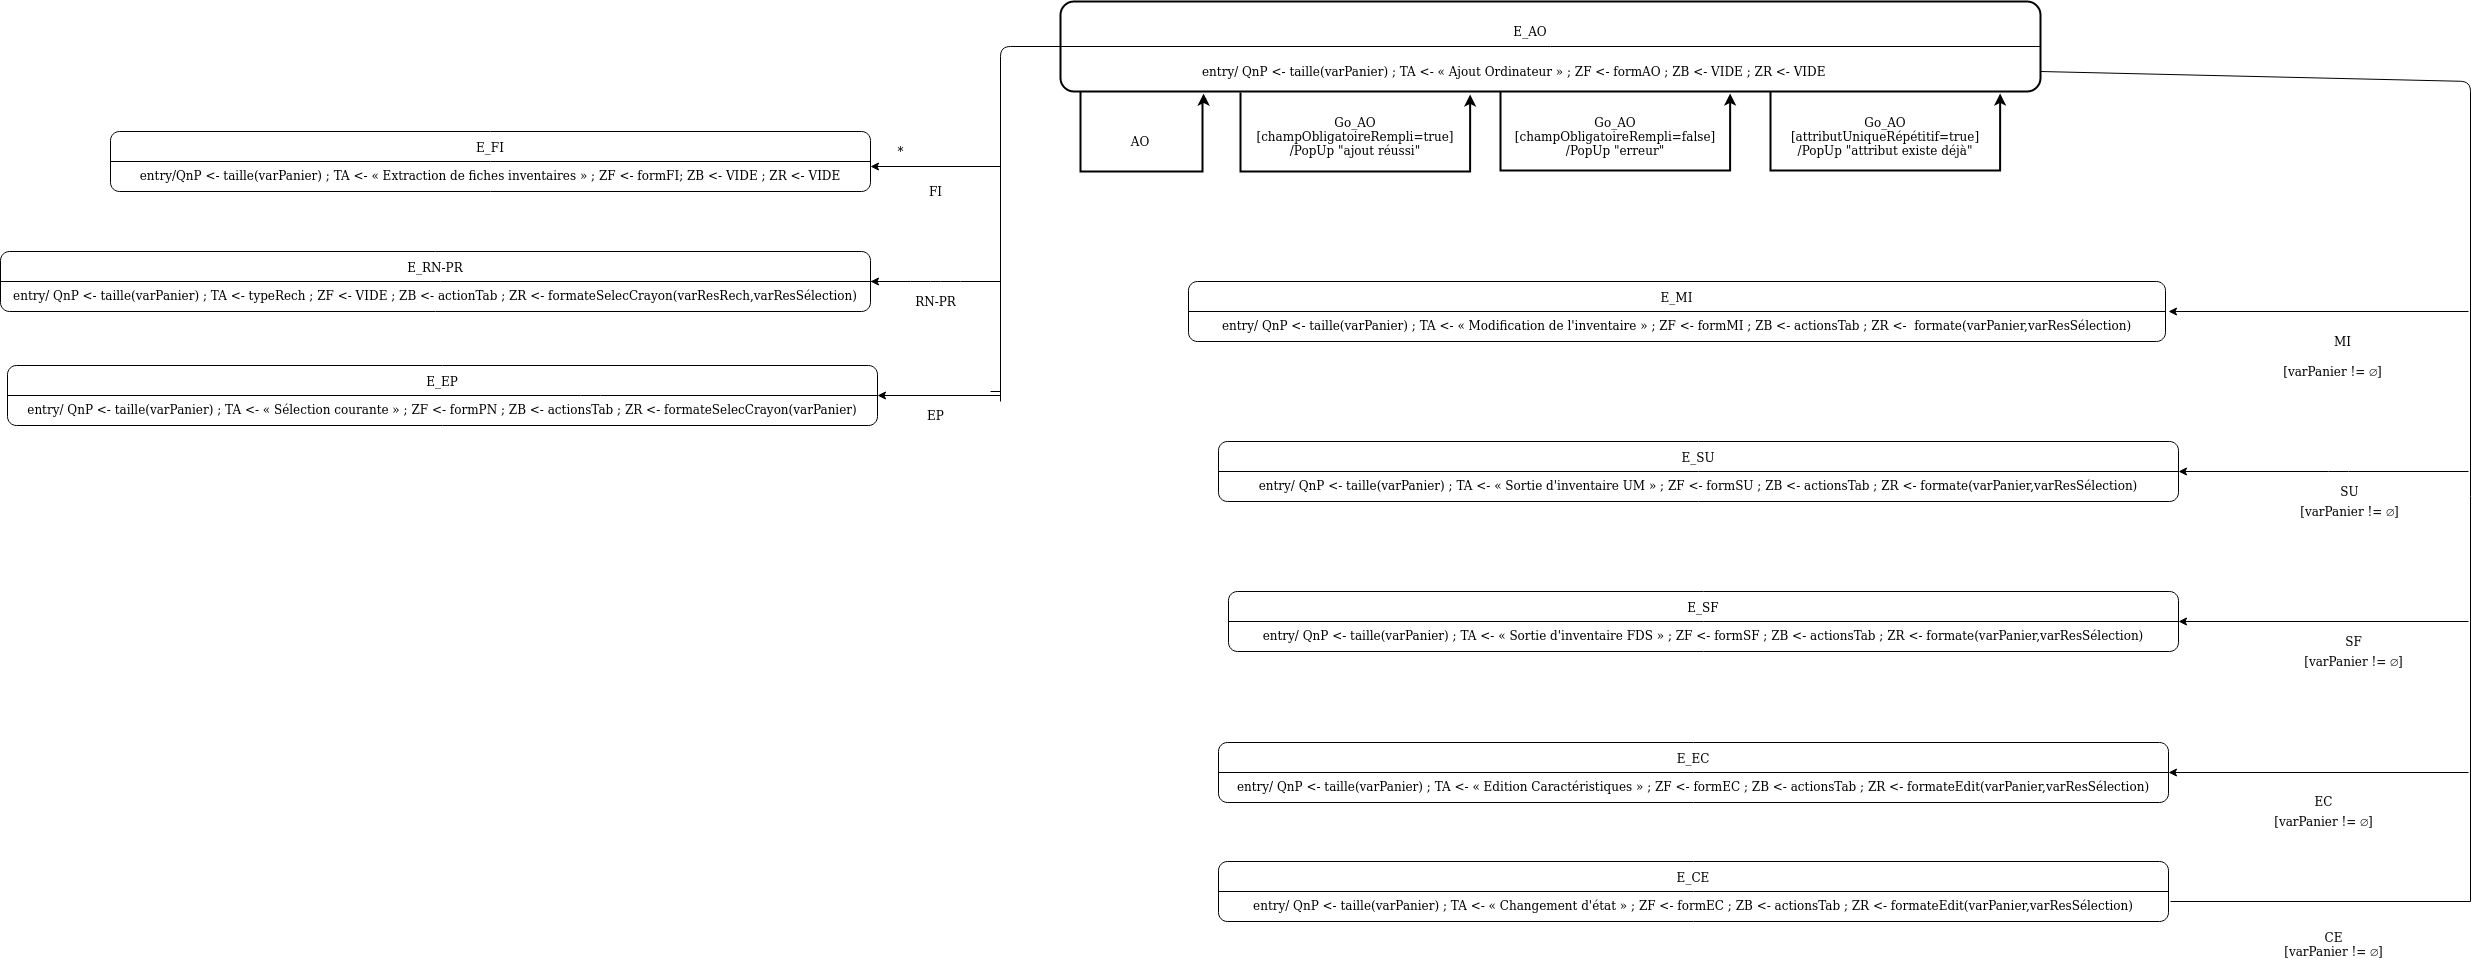

The diagram above was exported from draw.io. Its source (the exported page's mxGraphModel, read from the mxfile embedded in the PNG):
<mxGraphModel dx="4652" dy="767" grid="0" gridSize="10" guides="1" tooltips="1" connect="1" arrows="1" fold="1" page="1" pageScale="1" pageWidth="3300" pageHeight="2339" math="0" shadow="0">
  <root>
    <mxCell id="0" />
    <mxCell id="1" parent="0" />
    <mxCell id="28Wz6htVMqj1fHDJ8bwW-1" value="" style="edgeStyle=orthogonalEdgeStyle;rounded=0;orthogonalLoop=1;jettySize=auto;html=1;entryX=0.146;entryY=1.023;entryDx=0;entryDy=0;entryPerimeter=0;strokeWidth=2;" parent="1" source="28Wz6htVMqj1fHDJ8bwW-2" target="28Wz6htVMqj1fHDJ8bwW-2" edge="1">
      <mxGeometry relative="1" as="geometry">
        <mxPoint x="-1040" y="300" as="targetPoint" />
        <Array as="points">
          <mxPoint x="-1475" y="300" />
          <mxPoint x="-1353" y="300" />
          <mxPoint x="-1353" y="230" />
          <mxPoint x="-1352" y="230" />
        </Array>
      </mxGeometry>
    </mxCell>
    <mxCell id="28Wz6htVMqj1fHDJ8bwW-2" value="" style="rounded=1;whiteSpace=wrap;html=1;strokeWidth=2;" parent="1" vertex="1">
      <mxGeometry x="-1495" y="130" width="980" height="90" as="geometry" />
    </mxCell>
    <mxCell id="28Wz6htVMqj1fHDJ8bwW-3" value="" style="endArrow=none;html=1;exitX=0;exitY=0.5;exitDx=0;exitDy=0;entryX=1;entryY=0.5;entryDx=0;entryDy=0;" parent="1" source="28Wz6htVMqj1fHDJ8bwW-2" target="28Wz6htVMqj1fHDJ8bwW-2" edge="1">
      <mxGeometry width="50" height="50" relative="1" as="geometry">
        <mxPoint x="-995" y="360" as="sourcePoint" />
        <mxPoint x="-945" y="310" as="targetPoint" />
      </mxGeometry>
    </mxCell>
    <mxCell id="28Wz6htVMqj1fHDJ8bwW-4" value="E_AO" style="text;html=1;strokeColor=none;fillColor=none;align=center;verticalAlign=middle;whiteSpace=wrap;rounded=0;" parent="1" vertex="1">
      <mxGeometry x="-1045" y="150" width="40" height="20" as="geometry" />
    </mxCell>
    <mxCell id="28Wz6htVMqj1fHDJ8bwW-5" value="entry/ QnP &amp;lt;- taille(varPanier) ; TA &amp;lt;- « Ajout Ordinateur » ; ZF &amp;lt;- formAO ; ZB &amp;lt;- VIDE ; ZR &amp;lt;- VIDE" style="text;html=1;strokeColor=none;fillColor=none;align=left;verticalAlign=middle;whiteSpace=wrap;rounded=0;" parent="1" vertex="1">
      <mxGeometry x="-1355" y="190" width="970" height="20" as="geometry" />
    </mxCell>
    <mxCell id="28Wz6htVMqj1fHDJ8bwW-6" value="AO" style="text;html=1;strokeColor=none;fillColor=none;align=center;verticalAlign=middle;whiteSpace=wrap;rounded=0;" parent="1" vertex="1">
      <mxGeometry x="-1435" y="260" width="40" height="20" as="geometry" />
    </mxCell>
    <mxCell id="28Wz6htVMqj1fHDJ8bwW-7" style="edgeStyle=orthogonalEdgeStyle;rounded=0;orthogonalLoop=1;jettySize=auto;html=1;strokeWidth=2;entryX=0.418;entryY=1.033;entryDx=0;entryDy=0;entryPerimeter=0;" parent="1" target="28Wz6htVMqj1fHDJ8bwW-2" edge="1">
      <mxGeometry relative="1" as="geometry">
        <mxPoint x="-1315" y="221" as="sourcePoint" />
        <mxPoint x="-965" y="221" as="targetPoint" />
        <Array as="points">
          <mxPoint x="-1315" y="300" />
          <mxPoint x="-1085" y="300" />
        </Array>
      </mxGeometry>
    </mxCell>
    <mxCell id="Dts_KAXtP5ankyuE3lmy-2" value="E_RN-PR&lt;br&gt;&lt;br&gt;entry/ QnP &amp;lt;- taille(varPanier) ; TA &amp;lt;- typeRech ; ZF &amp;lt;- VIDE ; ZB &amp;lt;- actionTab ; ZR &amp;lt;- formateSelecCrayon(varResRech,varResSélection)" style="rounded=1;whiteSpace=wrap;html=1;" parent="1" vertex="1">
      <mxGeometry x="-2555" y="380" width="870" height="60" as="geometry" />
    </mxCell>
    <mxCell id="Dts_KAXtP5ankyuE3lmy-6" value="*" style="text;html=1;align=center;verticalAlign=middle;resizable=0;points=[];autosize=1;" parent="1" vertex="1">
      <mxGeometry x="-1665" y="270" width="20" height="20" as="geometry" />
    </mxCell>
    <mxCell id="Dts_KAXtP5ankyuE3lmy-7" value="E_FI&lt;br&gt;&lt;div&gt;&lt;br&gt;&lt;/div&gt;&lt;div&gt;entry/QnP &amp;lt;- taille(varPanier) ; TA &amp;lt;- « Extraction de fiches inventaires » ; ZF &amp;lt;- formFI; ZB &amp;lt;- VIDE ; ZR &amp;lt;- VIDE&lt;/div&gt;" style="rounded=1;whiteSpace=wrap;html=1;" parent="1" vertex="1">
      <mxGeometry x="-2445" y="260" width="760" height="60" as="geometry" />
    </mxCell>
    <mxCell id="Dts_KAXtP5ankyuE3lmy-8" value="" style="endArrow=none;html=1;exitX=0;exitY=0.5;exitDx=0;exitDy=0;entryX=1;entryY=0.5;entryDx=0;entryDy=0;" parent="1" source="Dts_KAXtP5ankyuE3lmy-7" target="Dts_KAXtP5ankyuE3lmy-7" edge="1">
      <mxGeometry width="50" height="50" relative="1" as="geometry">
        <mxPoint x="-2225" y="570" as="sourcePoint" />
        <mxPoint x="-2175" y="520" as="targetPoint" />
        <Array as="points" />
      </mxGeometry>
    </mxCell>
    <mxCell id="Dts_KAXtP5ankyuE3lmy-9" value="FI" style="text;html=1;align=center;verticalAlign=middle;resizable=0;points=[];autosize=1;" parent="1" vertex="1">
      <mxGeometry x="-1635" y="310" width="30" height="20" as="geometry" />
    </mxCell>
    <mxCell id="Dts_KAXtP5ankyuE3lmy-18" style="edgeStyle=orthogonalEdgeStyle;rounded=0;orthogonalLoop=1;jettySize=auto;html=1;entryX=1;entryY=0.5;entryDx=0;entryDy=0;" parent="1" target="Dts_KAXtP5ankyuE3lmy-12" edge="1">
      <mxGeometry relative="1" as="geometry">
        <mxPoint x="-1595" y="700" as="targetPoint" />
        <mxPoint x="-1565" y="520" as="sourcePoint" />
        <Array as="points">
          <mxPoint x="-1555" y="520" />
          <mxPoint x="-1555" y="524" />
        </Array>
      </mxGeometry>
    </mxCell>
    <mxCell id="Dts_KAXtP5ankyuE3lmy-10" value="RN-PR" style="text;html=1;align=center;verticalAlign=middle;resizable=0;points=[];autosize=1;" parent="1" vertex="1">
      <mxGeometry x="-1650" y="420" width="60" height="20" as="geometry" />
    </mxCell>
    <mxCell id="Dts_KAXtP5ankyuE3lmy-11" value="" style="endArrow=none;html=1;exitX=0;exitY=0.5;exitDx=0;exitDy=0;entryX=1.011;entryY=0.5;entryDx=0;entryDy=0;entryPerimeter=0;" parent="1" source="Dts_KAXtP5ankyuE3lmy-2" target="Dts_KAXtP5ankyuE3lmy-2" edge="1">
      <mxGeometry width="50" height="50" relative="1" as="geometry">
        <mxPoint x="-2425" y="610" as="sourcePoint" />
        <mxPoint x="-2375" y="560" as="targetPoint" />
      </mxGeometry>
    </mxCell>
    <mxCell id="Dts_KAXtP5ankyuE3lmy-12" value="E_EP&lt;br&gt;&lt;br&gt;entry/ QnP &amp;lt;- taille(varPanier) ; TA &amp;lt;- « Sélection courante » ; ZF &amp;lt;- formPN ; ZB &amp;lt;- actionsTab ; ZR &amp;lt;- formateSelecCrayon(varPanier)" style="rounded=1;whiteSpace=wrap;html=1;" parent="1" vertex="1">
      <mxGeometry x="-2548" y="494" width="870" height="60" as="geometry" />
    </mxCell>
    <mxCell id="Dts_KAXtP5ankyuE3lmy-13" value="EP" style="text;html=1;align=center;verticalAlign=middle;resizable=0;points=[];autosize=1;" parent="1" vertex="1">
      <mxGeometry x="-1635" y="534" width="30" height="20" as="geometry" />
    </mxCell>
    <mxCell id="Dts_KAXtP5ankyuE3lmy-14" value="" style="endArrow=none;html=1;exitX=0;exitY=0.5;exitDx=0;exitDy=0;entryX=1;entryY=0.5;entryDx=0;entryDy=0;" parent="1" source="Dts_KAXtP5ankyuE3lmy-12" target="Dts_KAXtP5ankyuE3lmy-12" edge="1">
      <mxGeometry width="50" height="50" relative="1" as="geometry">
        <mxPoint x="-2315" y="740" as="sourcePoint" />
        <mxPoint x="-2265" y="690" as="targetPoint" />
        <Array as="points">
          <mxPoint x="-1965" y="524" />
        </Array>
      </mxGeometry>
    </mxCell>
    <mxCell id="Dts_KAXtP5ankyuE3lmy-15" value="" style="endArrow=classic;html=1;" parent="1" edge="1">
      <mxGeometry width="50" height="50" relative="1" as="geometry">
        <mxPoint x="-1555" y="410" as="sourcePoint" />
        <mxPoint x="-1685" y="410" as="targetPoint" />
        <Array as="points">
          <mxPoint x="-1605" y="410" />
          <mxPoint x="-1635" y="410" />
        </Array>
      </mxGeometry>
    </mxCell>
    <mxCell id="Dts_KAXtP5ankyuE3lmy-16" value="" style="endArrow=classic;html=1;" parent="1" edge="1">
      <mxGeometry width="50" height="50" relative="1" as="geometry">
        <mxPoint x="-1555" y="295" as="sourcePoint" />
        <mxPoint x="-1685" y="295" as="targetPoint" />
      </mxGeometry>
    </mxCell>
    <mxCell id="Dts_KAXtP5ankyuE3lmy-19" value="E_EC&lt;br&gt;&lt;br&gt;entry/ QnP &amp;lt;- taille(varPanier) ; TA &amp;lt;- « Edition Caractéristiques » ; ZF &amp;lt;- formEC ; ZB &amp;lt;- actionsTab ; ZR &amp;lt;- formateEdit(varPanier,varResSélection)" style="rounded=1;whiteSpace=wrap;html=1;" parent="1" vertex="1">
      <mxGeometry x="-1337" y="871" width="950" height="60" as="geometry" />
    </mxCell>
    <mxCell id="Dts_KAXtP5ankyuE3lmy-20" value="&lt;div&gt;E_SU&lt;/div&gt;&lt;div&gt;&lt;br&gt;&lt;/div&gt;&lt;div&gt;entry/ QnP &amp;lt;- taille(varPanier) ; TA &amp;lt;- « Sortie d'inventaire UM » ; ZF &amp;lt;- formSU ; ZB &amp;lt;- actionsTab ; ZR &amp;lt;- formate(varPanier,varResSélection)&lt;br&gt;&lt;/div&gt;" style="rounded=1;whiteSpace=wrap;html=1;" parent="1" vertex="1">
      <mxGeometry x="-1337" y="570" width="960" height="60" as="geometry" />
    </mxCell>
    <mxCell id="Dts_KAXtP5ankyuE3lmy-21" value="E_SF&lt;br&gt;&lt;br&gt;entry/ QnP &amp;lt;- taille(varPanier) ; TA &amp;lt;- « Sortie d'inventaire FDS » ; ZF &amp;lt;- formSF ; ZB &amp;lt;- actionsTab ; ZR &amp;lt;- formate(varPanier,varResSélection)" style="rounded=1;whiteSpace=wrap;html=1;" parent="1" vertex="1">
      <mxGeometry x="-1327" y="720" width="950" height="60" as="geometry" />
    </mxCell>
    <mxCell id="Dts_KAXtP5ankyuE3lmy-22" style="edgeStyle=orthogonalEdgeStyle;rounded=0;orthogonalLoop=1;jettySize=auto;html=1;exitX=0.5;exitY=1;exitDx=0;exitDy=0;" parent="1" edge="1">
      <mxGeometry relative="1" as="geometry">
        <mxPoint x="-862" y="587" as="sourcePoint" />
        <mxPoint x="-862" y="587" as="targetPoint" />
      </mxGeometry>
    </mxCell>
    <mxCell id="Dts_KAXtP5ankyuE3lmy-23" value="" style="endArrow=classic;html=1;entryX=1;entryY=0.5;entryDx=0;entryDy=0;" parent="1" edge="1">
      <mxGeometry width="50" height="50" relative="1" as="geometry">
        <mxPoint x="-87" y="440" as="sourcePoint" />
        <mxPoint x="-387" y="440" as="targetPoint" />
        <Array as="points" />
      </mxGeometry>
    </mxCell>
    <mxCell id="Dts_KAXtP5ankyuE3lmy-24" value="" style="endArrow=classic;html=1;entryX=1;entryY=0.5;entryDx=0;entryDy=0;" parent="1" target="Dts_KAXtP5ankyuE3lmy-20" edge="1">
      <mxGeometry width="50" height="50" relative="1" as="geometry">
        <mxPoint x="-87" y="600" as="sourcePoint" />
        <mxPoint x="-117" y="690" as="targetPoint" />
        <Array as="points">
          <mxPoint x="-217" y="600" />
        </Array>
      </mxGeometry>
    </mxCell>
    <mxCell id="Dts_KAXtP5ankyuE3lmy-25" value="" style="endArrow=classic;html=1;entryX=1;entryY=0.5;entryDx=0;entryDy=0;" parent="1" target="Dts_KAXtP5ankyuE3lmy-21" edge="1">
      <mxGeometry width="50" height="50" relative="1" as="geometry">
        <mxPoint x="-87" y="750" as="sourcePoint" />
        <mxPoint x="-127" y="870" as="targetPoint" />
      </mxGeometry>
    </mxCell>
    <mxCell id="Dts_KAXtP5ankyuE3lmy-26" value="" style="endArrow=classic;html=1;entryX=1;entryY=0.5;entryDx=0;entryDy=0;" parent="1" target="Dts_KAXtP5ankyuE3lmy-19" edge="1">
      <mxGeometry width="50" height="50" relative="1" as="geometry">
        <mxPoint x="-87" y="901" as="sourcePoint" />
        <mxPoint x="-117" y="1000" as="targetPoint" />
      </mxGeometry>
    </mxCell>
    <mxCell id="Dts_KAXtP5ankyuE3lmy-27" value="[varPanier != ∅]" style="text;html=1;align=center;verticalAlign=middle;resizable=0;points=[];autosize=1;" parent="1" vertex="1">
      <mxGeometry x="-278" y="490" width="110" height="20" as="geometry" />
    </mxCell>
    <mxCell id="Dts_KAXtP5ankyuE3lmy-28" value="MI" style="text;html=1;align=center;verticalAlign=middle;resizable=0;points=[];autosize=1;" parent="1" vertex="1">
      <mxGeometry x="-228" y="460" width="30" height="20" as="geometry" />
    </mxCell>
    <mxCell id="Dts_KAXtP5ankyuE3lmy-29" value="[varPanier != ∅]" style="text;html=1;align=center;verticalAlign=middle;resizable=0;points=[];autosize=1;" parent="1" vertex="1">
      <mxGeometry x="-261" y="630" width="110" height="20" as="geometry" />
    </mxCell>
    <mxCell id="Dts_KAXtP5ankyuE3lmy-30" value="[varPanier != ∅]" style="text;html=1;align=center;verticalAlign=middle;resizable=0;points=[];autosize=1;" parent="1" vertex="1">
      <mxGeometry x="-257" y="780" width="110" height="20" as="geometry" />
    </mxCell>
    <mxCell id="Dts_KAXtP5ankyuE3lmy-31" value="EC" style="text;html=1;align=center;verticalAlign=middle;resizable=0;points=[];autosize=1;" parent="1" vertex="1">
      <mxGeometry x="-247" y="920" width="30" height="20" as="geometry" />
    </mxCell>
    <mxCell id="Dts_KAXtP5ankyuE3lmy-32" value="[varPanier != ∅]" style="text;html=1;align=center;verticalAlign=middle;resizable=0;points=[];autosize=1;" parent="1" vertex="1">
      <mxGeometry x="-287" y="940" width="110" height="20" as="geometry" />
    </mxCell>
    <mxCell id="Dts_KAXtP5ankyuE3lmy-33" value="SF" style="text;html=1;align=center;verticalAlign=middle;resizable=0;points=[];autosize=1;" parent="1" vertex="1">
      <mxGeometry x="-217" y="760" width="30" height="20" as="geometry" />
    </mxCell>
    <mxCell id="Dts_KAXtP5ankyuE3lmy-34" value="SU" style="text;html=1;align=center;verticalAlign=middle;resizable=0;points=[];autosize=1;" parent="1" vertex="1">
      <mxGeometry x="-221" y="610" width="30" height="20" as="geometry" />
    </mxCell>
    <mxCell id="Dts_KAXtP5ankyuE3lmy-35" value="" style="endArrow=none;html=1;exitX=0;exitY=0.5;exitDx=0;exitDy=0;entryX=1;entryY=0.5;entryDx=0;entryDy=0;" parent="1" source="Dts_KAXtP5ankyuE3lmy-20" target="Dts_KAXtP5ankyuE3lmy-20" edge="1">
      <mxGeometry width="50" height="50" relative="1" as="geometry">
        <mxPoint x="-467" y="735" as="sourcePoint" />
        <mxPoint x="-417" y="685" as="targetPoint" />
      </mxGeometry>
    </mxCell>
    <mxCell id="Dts_KAXtP5ankyuE3lmy-36" value="" style="endArrow=none;html=1;entryX=1;entryY=0.5;entryDx=0;entryDy=0;exitX=0;exitY=0.5;exitDx=0;exitDy=0;" parent="1" source="Dts_KAXtP5ankyuE3lmy-21" target="Dts_KAXtP5ankyuE3lmy-21" edge="1">
      <mxGeometry width="50" height="50" relative="1" as="geometry">
        <mxPoint x="-987" y="910" as="sourcePoint" />
        <mxPoint x="-937" y="860" as="targetPoint" />
      </mxGeometry>
    </mxCell>
    <mxCell id="Dts_KAXtP5ankyuE3lmy-37" value="" style="endArrow=none;html=1;exitX=0;exitY=0.5;exitDx=0;exitDy=0;entryX=1;entryY=0.5;entryDx=0;entryDy=0;" parent="1" source="Dts_KAXtP5ankyuE3lmy-19" target="Dts_KAXtP5ankyuE3lmy-19" edge="1">
      <mxGeometry width="50" height="50" relative="1" as="geometry">
        <mxPoint x="-857" y="1030" as="sourcePoint" />
        <mxPoint x="-807" y="980" as="targetPoint" />
        <Array as="points" />
      </mxGeometry>
    </mxCell>
    <mxCell id="Dts_KAXtP5ankyuE3lmy-38" value="E_MI&lt;br&gt;&lt;br&gt;entry/ QnP &amp;lt;- taille(varPanier) ; TA &amp;lt;- « Modification de l'inventaire » ; ZF &amp;lt;- formMI ; ZB &amp;lt;- actionsTab ; ZR &amp;lt;-&amp;nbsp; formate(varPanier,varResSélection)" style="rounded=1;whiteSpace=wrap;html=1;" parent="1" vertex="1">
      <mxGeometry x="-1367" y="410" width="977" height="60" as="geometry" />
    </mxCell>
    <mxCell id="Dts_KAXtP5ankyuE3lmy-39" value="" style="endArrow=none;html=1;exitX=0;exitY=0.5;exitDx=0;exitDy=0;entryX=1;entryY=0.5;entryDx=0;entryDy=0;" parent="1" source="Dts_KAXtP5ankyuE3lmy-38" target="Dts_KAXtP5ankyuE3lmy-38" edge="1">
      <mxGeometry width="50" height="50" relative="1" as="geometry">
        <mxPoint x="-1037" y="600" as="sourcePoint" />
        <mxPoint x="-987" y="550" as="targetPoint" />
      </mxGeometry>
    </mxCell>
    <mxCell id="Dts_KAXtP5ankyuE3lmy-40" value="" style="endArrow=none;html=1;" parent="1" edge="1">
      <mxGeometry width="50" height="50" relative="1" as="geometry">
        <mxPoint x="-515" y="200" as="sourcePoint" />
        <mxPoint x="-85" y="1030" as="targetPoint" />
        <Array as="points">
          <mxPoint x="-85" y="210" />
        </Array>
      </mxGeometry>
    </mxCell>
    <mxCell id="Dts_KAXtP5ankyuE3lmy-41" value="" style="endArrow=none;html=1;entryX=0;entryY=0.5;entryDx=0;entryDy=0;" parent="1" target="28Wz6htVMqj1fHDJ8bwW-2" edge="1">
      <mxGeometry width="50" height="50" relative="1" as="geometry">
        <mxPoint x="-1555" y="530" as="sourcePoint" />
        <mxPoint x="-805" y="380" as="targetPoint" />
        <Array as="points">
          <mxPoint x="-1555" y="175" />
        </Array>
      </mxGeometry>
    </mxCell>
    <mxCell id="NWC5jfWLwbi-rkqtxsdp-6" value="E_CE&lt;br&gt;&lt;br&gt;entry/ QnP &amp;lt;- taille(varPanier) ; TA &amp;lt;- « Changement d'état » ; ZF &amp;lt;- formEC ; ZB &amp;lt;- actionsTab ; ZR &amp;lt;- formateEdit(varPanier,varResSélection)" style="rounded=1;whiteSpace=wrap;html=1;" parent="1" vertex="1">
      <mxGeometry x="-1337" y="990" width="950" height="60" as="geometry" />
    </mxCell>
    <mxCell id="NWC5jfWLwbi-rkqtxsdp-7" value="" style="endArrow=none;html=1;exitX=0;exitY=0.5;exitDx=0;exitDy=0;entryX=1;entryY=0.5;entryDx=0;entryDy=0;" parent="1" source="NWC5jfWLwbi-rkqtxsdp-6" target="NWC5jfWLwbi-rkqtxsdp-6" edge="1">
      <mxGeometry width="50" height="50" relative="1" as="geometry">
        <mxPoint x="-857" y="1149" as="sourcePoint" />
        <mxPoint x="-807" y="1099" as="targetPoint" />
        <Array as="points" />
      </mxGeometry>
    </mxCell>
    <mxCell id="NWC5jfWLwbi-rkqtxsdp-8" value="" style="endArrow=none;html=1;" parent="1" edge="1">
      <mxGeometry width="50" height="50" relative="1" as="geometry">
        <mxPoint x="-385" y="1030" as="sourcePoint" />
        <mxPoint x="-85" y="1030" as="targetPoint" />
      </mxGeometry>
    </mxCell>
    <mxCell id="NWC5jfWLwbi-rkqtxsdp-9" value="&lt;div&gt;CE&lt;br&gt;&lt;/div&gt;&lt;div&gt;[varPanier != ∅]&lt;/div&gt;" style="text;html=1;align=center;verticalAlign=middle;resizable=0;points=[];autosize=1;" parent="1" vertex="1">
      <mxGeometry x="-277" y="1058" width="110" height="30" as="geometry" />
    </mxCell>
    <mxCell id="KfJhSo_QY0sg4sKAZH6u-1" value="&lt;div&gt;Go_AO&lt;br&gt;&lt;/div&gt;&lt;div&gt;[champObligatoireRempli=true]&lt;/div&gt;&lt;div&gt;/PopUp &quot;ajout réussi&quot;&lt;br&gt;&lt;/div&gt;" style="text;html=1;strokeColor=none;fillColor=none;align=center;verticalAlign=middle;whiteSpace=wrap;rounded=0;" parent="1" vertex="1">
      <mxGeometry x="-1305" y="240" width="210" height="50" as="geometry" />
    </mxCell>
    <mxCell id="KfJhSo_QY0sg4sKAZH6u-3" value="&lt;div&gt;Go_AO&lt;br&gt;&lt;/div&gt;&lt;div&gt;[champObligatoireRempli=false]&lt;/div&gt;&lt;div&gt;/PopUp &quot;erreur&quot;&lt;br&gt;&lt;/div&gt;" style="text;html=1;strokeColor=none;fillColor=none;align=center;verticalAlign=middle;whiteSpace=wrap;rounded=0;" parent="1" vertex="1">
      <mxGeometry x="-1045" y="240" width="210" height="50" as="geometry" />
    </mxCell>
    <mxCell id="KfJhSo_QY0sg4sKAZH6u-5" style="edgeStyle=orthogonalEdgeStyle;rounded=0;orthogonalLoop=1;jettySize=auto;html=1;strokeWidth=2;entryX=0.418;entryY=1.033;entryDx=0;entryDy=0;entryPerimeter=0;" parent="1" edge="1">
      <mxGeometry relative="1" as="geometry">
        <mxPoint x="-1055" y="220" as="sourcePoint" />
        <mxPoint x="-825.3600000000001" y="221.97000000000003" as="targetPoint" />
        <Array as="points">
          <mxPoint x="-1055" y="299" />
          <mxPoint x="-825" y="299" />
        </Array>
      </mxGeometry>
    </mxCell>
    <mxCell id="KfJhSo_QY0sg4sKAZH6u-6" style="edgeStyle=orthogonalEdgeStyle;rounded=0;orthogonalLoop=1;jettySize=auto;html=1;strokeWidth=2;entryX=0.418;entryY=1.033;entryDx=0;entryDy=0;entryPerimeter=0;" parent="1" edge="1">
      <mxGeometry relative="1" as="geometry">
        <mxPoint x="-785" y="220" as="sourcePoint" />
        <mxPoint x="-555.3600000000001" y="221.97000000000003" as="targetPoint" />
        <Array as="points">
          <mxPoint x="-785" y="299" />
          <mxPoint x="-555" y="299" />
        </Array>
      </mxGeometry>
    </mxCell>
    <mxCell id="KfJhSo_QY0sg4sKAZH6u-7" value="&lt;div&gt;Go_AO&lt;br&gt;&lt;/div&gt;&lt;div&gt;[attributUniqueRépétitif=true]&lt;/div&gt;&lt;div&gt;/PopUp &quot;attribut existe déjà&quot;&lt;br&gt;&lt;/div&gt;" style="text;html=1;strokeColor=none;fillColor=none;align=center;verticalAlign=middle;whiteSpace=wrap;rounded=0;" parent="1" vertex="1">
      <mxGeometry x="-775" y="240" width="210" height="50" as="geometry" />
    </mxCell>
  </root>
</mxGraphModel>